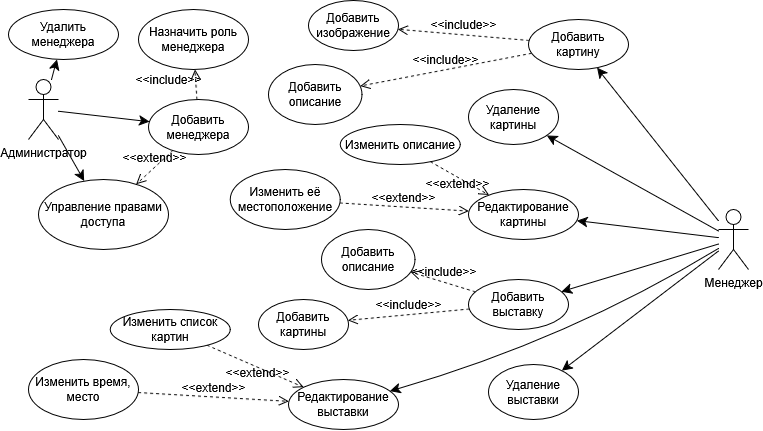

The diagram above was exported from draw.io. Its source (the exported page's mxGraphModel, read from the mxfile embedded in the PNG):
<mxGraphModel dx="2353" dy="2057" grid="1" gridSize="10" guides="1" tooltips="1" connect="1" arrows="1" fold="1" page="1" pageScale="1" pageWidth="827" pageHeight="1169" math="0" shadow="0">
  <root>
    <mxCell id="0" />
    <mxCell id="1" parent="0" />
    <mxCell id="xKHD5wUTyXtt5sotV_iL-10" value="" style="edgeStyle=none;curved=1;rounded=0;orthogonalLoop=1;jettySize=auto;html=1;fontSize=12;startSize=8;endSize=8;" edge="1" parent="1" source="xKHD5wUTyXtt5sotV_iL-4" target="xKHD5wUTyXtt5sotV_iL-8">
      <mxGeometry relative="1" as="geometry" />
    </mxCell>
    <mxCell id="xKHD5wUTyXtt5sotV_iL-22" value="" style="edgeStyle=none;curved=1;rounded=0;orthogonalLoop=1;jettySize=auto;html=1;fontSize=12;startSize=8;endSize=8;" edge="1" parent="1" source="xKHD5wUTyXtt5sotV_iL-4" target="xKHD5wUTyXtt5sotV_iL-16">
      <mxGeometry relative="1" as="geometry" />
    </mxCell>
    <mxCell id="xKHD5wUTyXtt5sotV_iL-25" style="edgeStyle=none;curved=1;rounded=0;orthogonalLoop=1;jettySize=auto;html=1;fontSize=12;startSize=8;endSize=8;" edge="1" parent="1" source="xKHD5wUTyXtt5sotV_iL-4" target="xKHD5wUTyXtt5sotV_iL-20">
      <mxGeometry relative="1" as="geometry" />
    </mxCell>
    <mxCell id="xKHD5wUTyXtt5sotV_iL-4" value="Администратор" style="shape=umlActor;verticalLabelPosition=bottom;verticalAlign=top;html=1;" vertex="1" parent="1">
      <mxGeometry x="-800" y="-1090" width="30" height="60" as="geometry" />
    </mxCell>
    <mxCell id="xKHD5wUTyXtt5sotV_iL-8" value="Добавить менеджера" style="ellipse;whiteSpace=wrap;html=1;" vertex="1" parent="1">
      <mxGeometry x="-680" y="-1070" width="100" height="55" as="geometry" />
    </mxCell>
    <mxCell id="xKHD5wUTyXtt5sotV_iL-14" value="Назначить роль менеджера" style="ellipse;whiteSpace=wrap;html=1;" vertex="1" parent="1">
      <mxGeometry x="-690" y="-1160" width="110" height="60" as="geometry" />
    </mxCell>
    <mxCell id="xKHD5wUTyXtt5sotV_iL-15" value="&amp;lt;&amp;lt;include&amp;gt;&amp;gt;" style="html=1;verticalAlign=bottom;labelBackgroundColor=none;endArrow=open;endFill=0;dashed=1;rounded=0;fontSize=12;startSize=8;endSize=8;curved=1;" edge="1" parent="1" source="xKHD5wUTyXtt5sotV_iL-8" target="xKHD5wUTyXtt5sotV_iL-14">
      <mxGeometry x="-0.2085" y="28" width="160" relative="1" as="geometry">
        <mxPoint x="-600" y="-1030" as="sourcePoint" />
        <mxPoint x="-440" y="-1030" as="targetPoint" />
        <mxPoint as="offset" />
      </mxGeometry>
    </mxCell>
    <mxCell id="xKHD5wUTyXtt5sotV_iL-16" value="Удалить менеджера" style="ellipse;whiteSpace=wrap;html=1;" vertex="1" parent="1">
      <mxGeometry x="-820" y="-1160" width="110" height="50" as="geometry" />
    </mxCell>
    <mxCell id="xKHD5wUTyXtt5sotV_iL-20" value="Управление правами доступа" style="ellipse;whiteSpace=wrap;html=1;" vertex="1" parent="1">
      <mxGeometry x="-790" y="-990" width="130" height="70" as="geometry" />
    </mxCell>
    <mxCell id="xKHD5wUTyXtt5sotV_iL-26" value="&amp;lt;&amp;lt;extend&amp;gt;&amp;gt;" style="html=1;verticalAlign=bottom;labelBackgroundColor=none;endArrow=open;endFill=0;dashed=1;rounded=0;fontSize=12;startSize=8;endSize=8;curved=1;" edge="1" parent="1" source="xKHD5wUTyXtt5sotV_iL-8" target="xKHD5wUTyXtt5sotV_iL-20">
      <mxGeometry width="160" relative="1" as="geometry">
        <mxPoint x="-500" y="-1050" as="sourcePoint" />
        <mxPoint x="-340" y="-1050" as="targetPoint" />
      </mxGeometry>
    </mxCell>
    <mxCell id="xKHD5wUTyXtt5sotV_iL-30" value="" style="edgeStyle=none;curved=1;rounded=0;orthogonalLoop=1;jettySize=auto;html=1;fontSize=12;startSize=8;endSize=8;" edge="1" parent="1" source="xKHD5wUTyXtt5sotV_iL-27" target="xKHD5wUTyXtt5sotV_iL-29">
      <mxGeometry relative="1" as="geometry" />
    </mxCell>
    <mxCell id="xKHD5wUTyXtt5sotV_iL-38" style="edgeStyle=none;curved=1;rounded=0;orthogonalLoop=1;jettySize=auto;html=1;fontSize=12;startSize=8;endSize=8;" edge="1" parent="1" source="xKHD5wUTyXtt5sotV_iL-27" target="xKHD5wUTyXtt5sotV_iL-37">
      <mxGeometry relative="1" as="geometry">
        <Array as="points" />
      </mxGeometry>
    </mxCell>
    <mxCell id="xKHD5wUTyXtt5sotV_iL-43" value="" style="edgeStyle=none;curved=1;rounded=0;orthogonalLoop=1;jettySize=auto;html=1;fontSize=12;startSize=8;endSize=8;" edge="1" parent="1" source="xKHD5wUTyXtt5sotV_iL-27" target="xKHD5wUTyXtt5sotV_iL-40">
      <mxGeometry relative="1" as="geometry" />
    </mxCell>
    <mxCell id="xKHD5wUTyXtt5sotV_iL-58" value="" style="edgeStyle=none;curved=1;rounded=0;orthogonalLoop=1;jettySize=auto;html=1;fontSize=12;startSize=8;endSize=8;" edge="1" parent="1" source="xKHD5wUTyXtt5sotV_iL-27" target="xKHD5wUTyXtt5sotV_iL-47">
      <mxGeometry relative="1" as="geometry" />
    </mxCell>
    <mxCell id="xKHD5wUTyXtt5sotV_iL-59" style="edgeStyle=none;curved=1;rounded=0;orthogonalLoop=1;jettySize=auto;html=1;fontSize=12;startSize=8;endSize=8;" edge="1" parent="1" source="xKHD5wUTyXtt5sotV_iL-27" target="xKHD5wUTyXtt5sotV_iL-52">
      <mxGeometry relative="1" as="geometry">
        <Array as="points" />
      </mxGeometry>
    </mxCell>
    <mxCell id="xKHD5wUTyXtt5sotV_iL-60" style="edgeStyle=none;curved=1;rounded=0;orthogonalLoop=1;jettySize=auto;html=1;fontSize=12;startSize=8;endSize=8;" edge="1" parent="1" source="xKHD5wUTyXtt5sotV_iL-27" target="xKHD5wUTyXtt5sotV_iL-53">
      <mxGeometry relative="1" as="geometry">
        <Array as="points">
          <mxPoint x="-260" y="-830" />
        </Array>
      </mxGeometry>
    </mxCell>
    <mxCell id="xKHD5wUTyXtt5sotV_iL-27" value="Менеджер" style="shape=umlActor;verticalLabelPosition=bottom;verticalAlign=top;html=1;" vertex="1" parent="1">
      <mxGeometry x="-110" y="-960" width="30" height="60" as="geometry" />
    </mxCell>
    <mxCell id="xKHD5wUTyXtt5sotV_iL-29" value="Добавить картину" style="ellipse;whiteSpace=wrap;html=1;" vertex="1" parent="1">
      <mxGeometry x="-300" y="-1150" width="100" height="50" as="geometry" />
    </mxCell>
    <mxCell id="xKHD5wUTyXtt5sotV_iL-31" value="Добавить изображение" style="ellipse;whiteSpace=wrap;html=1;" vertex="1" parent="1">
      <mxGeometry x="-520" y="-1169" width="90" height="50" as="geometry" />
    </mxCell>
    <mxCell id="xKHD5wUTyXtt5sotV_iL-33" value="Добавить описание" style="ellipse;whiteSpace=wrap;html=1;" vertex="1" parent="1">
      <mxGeometry x="-560" y="-1105" width="93.5" height="60" as="geometry" />
    </mxCell>
    <mxCell id="xKHD5wUTyXtt5sotV_iL-34" value="&amp;lt;&amp;lt;include&amp;gt;&amp;gt;" style="html=1;verticalAlign=bottom;labelBackgroundColor=none;endArrow=open;endFill=0;dashed=1;rounded=0;fontSize=12;startSize=8;endSize=8;curved=1;" edge="1" parent="1" source="xKHD5wUTyXtt5sotV_iL-29" target="xKHD5wUTyXtt5sotV_iL-31">
      <mxGeometry width="160" relative="1" as="geometry">
        <mxPoint x="-423" y="-1090" as="sourcePoint" />
        <mxPoint x="-263" y="-1090" as="targetPoint" />
      </mxGeometry>
    </mxCell>
    <mxCell id="xKHD5wUTyXtt5sotV_iL-35" value="&amp;lt;&amp;lt;include&amp;gt;&amp;gt;" style="html=1;verticalAlign=bottom;labelBackgroundColor=none;endArrow=open;endFill=0;dashed=1;rounded=0;fontSize=12;startSize=8;endSize=8;curved=1;" edge="1" parent="1" source="xKHD5wUTyXtt5sotV_iL-29" target="xKHD5wUTyXtt5sotV_iL-33">
      <mxGeometry width="160" relative="1" as="geometry">
        <mxPoint x="-383" y="-935" as="sourcePoint" />
        <mxPoint x="-317.23845277161445" y="-974.4279353756083" as="targetPoint" />
      </mxGeometry>
    </mxCell>
    <mxCell id="xKHD5wUTyXtt5sotV_iL-37" value="&lt;div&gt;Удаление картины&lt;/div&gt;" style="ellipse;whiteSpace=wrap;html=1;" vertex="1" parent="1">
      <mxGeometry x="-360" y="-1080" width="90" height="55" as="geometry" />
    </mxCell>
    <mxCell id="xKHD5wUTyXtt5sotV_iL-40" value="Редактирование картины" style="ellipse;whiteSpace=wrap;html=1;" vertex="1" parent="1">
      <mxGeometry x="-360" y="-980" width="110" height="50" as="geometry" />
    </mxCell>
    <mxCell id="xKHD5wUTyXtt5sotV_iL-41" value="Изменить описание" style="ellipse;whiteSpace=wrap;html=1;" vertex="1" parent="1">
      <mxGeometry x="-488.25" y="-1045" width="120" height="40" as="geometry" />
    </mxCell>
    <mxCell id="xKHD5wUTyXtt5sotV_iL-42" value="Изменить её местоположение" style="ellipse;whiteSpace=wrap;html=1;" vertex="1" parent="1">
      <mxGeometry x="-598.25" y="-1000" width="110" height="60" as="geometry" />
    </mxCell>
    <mxCell id="xKHD5wUTyXtt5sotV_iL-44" value="&amp;lt;&amp;lt;extend&amp;gt;&amp;gt;" style="html=1;verticalAlign=bottom;labelBackgroundColor=none;endArrow=open;endFill=0;dashed=1;rounded=0;fontSize=12;startSize=8;endSize=8;curved=1;" edge="1" parent="1" source="xKHD5wUTyXtt5sotV_iL-41" target="xKHD5wUTyXtt5sotV_iL-40">
      <mxGeometry x="0.1649" y="-14" width="160" relative="1" as="geometry">
        <mxPoint x="-570" y="-670" as="sourcePoint" />
        <mxPoint x="-410" y="-670" as="targetPoint" />
        <mxPoint as="offset" />
      </mxGeometry>
    </mxCell>
    <mxCell id="xKHD5wUTyXtt5sotV_iL-45" value="&amp;lt;&amp;lt;extend&amp;gt;&amp;gt;" style="html=1;verticalAlign=bottom;labelBackgroundColor=none;endArrow=open;endFill=0;dashed=1;rounded=0;fontSize=12;startSize=8;endSize=8;curved=1;" edge="1" parent="1" source="xKHD5wUTyXtt5sotV_iL-42" target="xKHD5wUTyXtt5sotV_iL-40">
      <mxGeometry width="160" relative="1" as="geometry">
        <mxPoint x="-560" y="-550" as="sourcePoint" />
        <mxPoint x="-400" y="-550" as="targetPoint" />
      </mxGeometry>
    </mxCell>
    <mxCell id="xKHD5wUTyXtt5sotV_iL-47" value="Добавить выставку" style="ellipse;whiteSpace=wrap;html=1;" vertex="1" parent="1">
      <mxGeometry x="-360" y="-890" width="100" height="50" as="geometry" />
    </mxCell>
    <mxCell id="xKHD5wUTyXtt5sotV_iL-48" value="Добавить картины" style="ellipse;whiteSpace=wrap;html=1;" vertex="1" parent="1">
      <mxGeometry x="-570" y="-870" width="90" height="50" as="geometry" />
    </mxCell>
    <mxCell id="xKHD5wUTyXtt5sotV_iL-49" value="Добавить описание" style="ellipse;whiteSpace=wrap;html=1;" vertex="1" parent="1">
      <mxGeometry x="-507" y="-940" width="93.5" height="60" as="geometry" />
    </mxCell>
    <mxCell id="xKHD5wUTyXtt5sotV_iL-50" value="&amp;lt;&amp;lt;include&amp;gt;&amp;gt;" style="html=1;verticalAlign=bottom;labelBackgroundColor=none;endArrow=open;endFill=0;dashed=1;rounded=0;fontSize=12;startSize=8;endSize=8;curved=1;" edge="1" parent="1" source="xKHD5wUTyXtt5sotV_iL-47" target="xKHD5wUTyXtt5sotV_iL-48">
      <mxGeometry width="160" relative="1" as="geometry">
        <mxPoint x="-553" y="-530" as="sourcePoint" />
        <mxPoint x="-393" y="-530" as="targetPoint" />
      </mxGeometry>
    </mxCell>
    <mxCell id="xKHD5wUTyXtt5sotV_iL-51" value="&amp;lt;&amp;lt;include&amp;gt;&amp;gt;" style="html=1;verticalAlign=bottom;labelBackgroundColor=none;endArrow=open;endFill=0;dashed=1;rounded=0;fontSize=12;startSize=8;endSize=8;curved=1;" edge="1" parent="1" source="xKHD5wUTyXtt5sotV_iL-47" target="xKHD5wUTyXtt5sotV_iL-49">
      <mxGeometry width="160" relative="1" as="geometry">
        <mxPoint x="-513" y="-375" as="sourcePoint" />
        <mxPoint x="-447.23845277161445" y="-414.4279353756083" as="targetPoint" />
      </mxGeometry>
    </mxCell>
    <mxCell id="xKHD5wUTyXtt5sotV_iL-52" value="&lt;div&gt;Удаление выставки&lt;/div&gt;" style="ellipse;whiteSpace=wrap;html=1;" vertex="1" parent="1">
      <mxGeometry x="-340" y="-805" width="90" height="55" as="geometry" />
    </mxCell>
    <mxCell id="xKHD5wUTyXtt5sotV_iL-53" value="Редактирование выставки" style="ellipse;whiteSpace=wrap;html=1;" vertex="1" parent="1">
      <mxGeometry x="-540" y="-790" width="110" height="50" as="geometry" />
    </mxCell>
    <mxCell id="xKHD5wUTyXtt5sotV_iL-54" value="Изменить список картин" style="ellipse;whiteSpace=wrap;html=1;" vertex="1" parent="1">
      <mxGeometry x="-718.25" y="-860" width="120" height="40" as="geometry" />
    </mxCell>
    <mxCell id="xKHD5wUTyXtt5sotV_iL-55" value="Изменить время, место" style="ellipse;whiteSpace=wrap;html=1;" vertex="1" parent="1">
      <mxGeometry x="-800" y="-810" width="110" height="60" as="geometry" />
    </mxCell>
    <mxCell id="xKHD5wUTyXtt5sotV_iL-56" value="&amp;lt;&amp;lt;extend&amp;gt;&amp;gt;" style="html=1;verticalAlign=bottom;labelBackgroundColor=none;endArrow=open;endFill=0;dashed=1;rounded=0;fontSize=12;startSize=8;endSize=8;curved=1;" edge="1" parent="1" source="xKHD5wUTyXtt5sotV_iL-54" target="xKHD5wUTyXtt5sotV_iL-53">
      <mxGeometry x="0.1649" y="-14" width="160" relative="1" as="geometry">
        <mxPoint x="-433" y="-370" as="sourcePoint" />
        <mxPoint x="-273" y="-370" as="targetPoint" />
        <mxPoint as="offset" />
      </mxGeometry>
    </mxCell>
    <mxCell id="xKHD5wUTyXtt5sotV_iL-57" value="&amp;lt;&amp;lt;extend&amp;gt;&amp;gt;" style="html=1;verticalAlign=bottom;labelBackgroundColor=none;endArrow=open;endFill=0;dashed=1;rounded=0;fontSize=12;startSize=8;endSize=8;curved=1;" edge="1" parent="1" source="xKHD5wUTyXtt5sotV_iL-55" target="xKHD5wUTyXtt5sotV_iL-53">
      <mxGeometry width="160" relative="1" as="geometry">
        <mxPoint x="-423" y="-250" as="sourcePoint" />
        <mxPoint x="-263" y="-250" as="targetPoint" />
      </mxGeometry>
    </mxCell>
  </root>
</mxGraphModel>